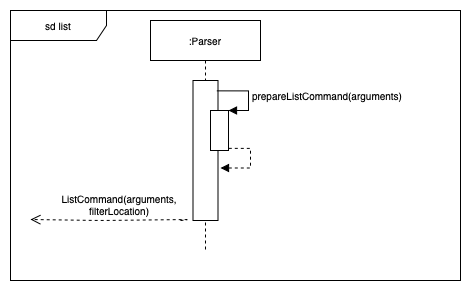

The diagram above was exported from draw.io. Its source (the exported page's mxGraphModel, read from the mxfile embedded in the PNG):
<mxGraphModel dx="1796" dy="1739" grid="1" gridSize="10" guides="1" tooltips="1" connect="1" arrows="1" fold="1" page="1" pageScale="1" pageWidth="850" pageHeight="1100" math="0" shadow="0">
  <root>
    <mxCell id="0" />
    <mxCell id="1" parent="0" />
    <mxCell id="2" value="sd list" style="shape=umlFrame;whiteSpace=wrap;html=1;shadow=0;labelBackgroundColor=none;sketch=0;fillColor=#ffffff;fontSize=10;fontColor=#000000;width=96;height=30;" vertex="1" parent="1">
      <mxGeometry x="1360" y="650" width="450" height="270" as="geometry" />
    </mxCell>
    <mxCell id="3" value=":Parser" style="shape=umlLifeline;perimeter=lifelinePerimeter;whiteSpace=wrap;html=1;container=1;collapsible=0;recursiveResize=0;outlineConnect=0;shadow=0;labelBackgroundColor=none;sketch=0;fillColor=#ffffff;fontSize=10;fontColor=#000000;" vertex="1" parent="1">
      <mxGeometry x="1500" y="660" width="110" height="230" as="geometry" />
    </mxCell>
    <mxCell id="4" value="" style="html=1;points=[];perimeter=orthogonalPerimeter;shadow=0;labelBackgroundColor=none;sketch=0;fillColor=#ffffff;fontSize=10;fontColor=#000000;" vertex="1" parent="3">
      <mxGeometry x="42.5" y="60" width="25" height="140" as="geometry" />
    </mxCell>
    <mxCell id="5" value="" style="html=1;points=[];perimeter=orthogonalPerimeter;shadow=0;labelBackgroundColor=none;sketch=0;fillColor=#ffffff;fontSize=10;fontColor=#000000;" vertex="1" parent="3">
      <mxGeometry x="60" y="90" width="18" height="40" as="geometry" />
    </mxCell>
    <mxCell id="6" value="prepareListCommand(arguments)" style="edgeStyle=orthogonalEdgeStyle;html=1;align=left;spacingLeft=2;endArrow=block;rounded=0;entryX=1;entryY=0;fontSize=10;fontColor=#000000;exitX=0.952;exitY=0.074;exitDx=0;exitDy=0;exitPerimeter=0;" edge="1" parent="3" source="4" target="5">
      <mxGeometry relative="1" as="geometry">
        <mxPoint x="73" y="70" as="sourcePoint" />
        <Array as="points">
          <mxPoint x="98" y="70" />
          <mxPoint x="98" y="90" />
        </Array>
      </mxGeometry>
    </mxCell>
    <mxCell id="7" value="ListCommand(arguments, &lt;br&gt;filterLocation)&amp;nbsp;" style="html=1;verticalAlign=bottom;endArrow=open;dashed=1;endSize=8;fontSize=10;fontColor=#000000;" edge="1" parent="1">
      <mxGeometry x="-0.0538" y="-1" relative="1" as="geometry">
        <mxPoint x="1530" y="860" as="sourcePoint" />
        <mxPoint x="1380" y="859" as="targetPoint" />
        <Array as="points">
          <mxPoint x="1540" y="859" />
          <mxPoint x="1450" y="860" />
        </Array>
        <mxPoint as="offset" />
      </mxGeometry>
    </mxCell>
    <mxCell id="8" value="" style="edgeStyle=orthogonalEdgeStyle;html=1;align=left;spacingLeft=2;endArrow=block;rounded=0;entryX=1.1;entryY=0.625;fontSize=10;fontColor=#000000;exitX=0.952;exitY=0.074;exitDx=0;exitDy=0;exitPerimeter=0;entryDx=0;entryDy=0;entryPerimeter=0;dashed=1;" edge="1" target="4" parent="1">
      <mxGeometry relative="1" as="geometry">
        <mxPoint x="1578.3000000000002" y="787.8600000000001" as="sourcePoint" />
        <Array as="points">
          <mxPoint x="1600" y="788" />
          <mxPoint x="1600" y="808" />
        </Array>
        <mxPoint x="1590" y="807.5" as="targetPoint" />
      </mxGeometry>
    </mxCell>
  </root>
</mxGraphModel>